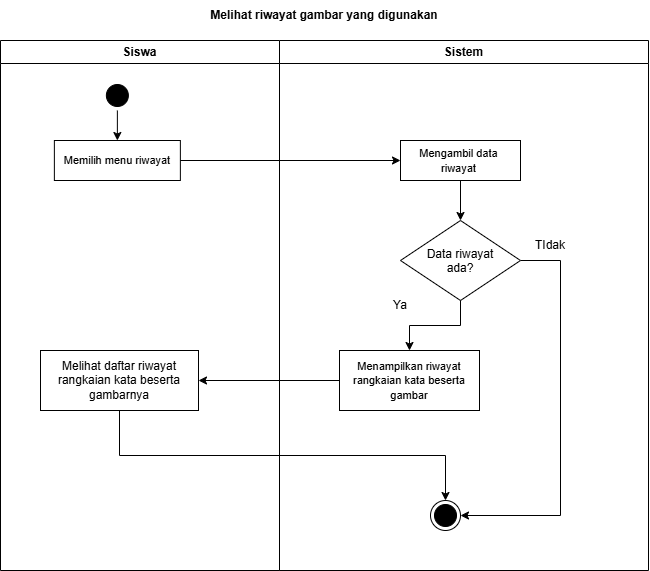

The diagram above was exported from draw.io. Its source (the exported page's mxGraphModel, read from the mxfile embedded in the PNG):
<mxGraphModel dx="976" dy="742" grid="1" gridSize="10" guides="1" tooltips="1" connect="1" arrows="1" fold="1" page="1" pageScale="1" pageWidth="827" pageHeight="1169" math="0" shadow="0">
  <root>
    <mxCell id="0" />
    <mxCell id="1" parent="0" />
    <mxCell id="aCqfv0IdJg49iLZOGzn--1" parent="1" style="text;html=1;whiteSpace=wrap;strokeColor=none;fillColor=none;align=center;verticalAlign=middle;rounded=0;fontStyle=1" value="&lt;div&gt;&lt;span style=&quot;background-color: transparent; color: light-dark(rgb(0, 0, 0), rgb(255, 255, 255));&quot;&gt;Melihat riwayat gambar yang digunakan&lt;/span&gt;&lt;/div&gt;" vertex="1">
      <mxGeometry height="30" width="380" x="224" y="80" as="geometry" />
    </mxCell>
    <mxCell id="WZi87_x8HSHrbgDy0OQi-1" parent="1" style="swimlane;whiteSpace=wrap;html=1;" value="Siswa" vertex="1">
      <mxGeometry height="530" width="279" x="90" y="120" as="geometry" />
    </mxCell>
    <mxCell id="WZi87_x8HSHrbgDy0OQi-2" edge="1" parent="WZi87_x8HSHrbgDy0OQi-1" source="WZi87_x8HSHrbgDy0OQi-3" style="edgeStyle=orthogonalEdgeStyle;rounded=0;orthogonalLoop=1;jettySize=auto;html=1;exitX=0.5;exitY=1;exitDx=0;exitDy=0;entryX=0.5;entryY=0;entryDx=0;entryDy=0;endArrow=classic;endFill=1;" target="WZi87_x8HSHrbgDy0OQi-4">
      <mxGeometry relative="1" as="geometry">
        <mxPoint x="135" y="110" as="targetPoint" />
      </mxGeometry>
    </mxCell>
    <mxCell id="WZi87_x8HSHrbgDy0OQi-3" parent="WZi87_x8HSHrbgDy0OQi-1" style="ellipse;html=1;shape=startState;fillColor=#000000;strokeColor=#000000;" value="" vertex="1">
      <mxGeometry height="30" width="30" x="101.87" y="40" as="geometry" />
    </mxCell>
    <mxCell id="WZi87_x8HSHrbgDy0OQi-4" parent="WZi87_x8HSHrbgDy0OQi-1" style="rounded=0;whiteSpace=wrap;html=1;" value="&lt;font style=&quot;font-size: 11px;&quot;&gt;Memilih menu riwayat&lt;/font&gt;" vertex="1">
      <mxGeometry height="40" width="126" x="53.87" y="100" as="geometry" />
    </mxCell>
    <mxCell id="WZi87_x8HSHrbgDy0OQi-5" parent="WZi87_x8HSHrbgDy0OQi-1" style="rounded=0;whiteSpace=wrap;html=1;" value="Melihat daftar riwayat rangkaian kata beserta gambarnya" vertex="1">
      <mxGeometry height="60" width="158" x="40" y="310" as="geometry" />
    </mxCell>
    <mxCell id="WZi87_x8HSHrbgDy0OQi-10" parent="1" style="swimlane;whiteSpace=wrap;html=1;startSize=23;" value="Sistem" vertex="1">
      <mxGeometry height="530" width="369" x="369" y="120" as="geometry" />
    </mxCell>
    <mxCell id="WZi87_x8HSHrbgDy0OQi-11" parent="WZi87_x8HSHrbgDy0OQi-10" style="rounded=0;whiteSpace=wrap;html=1;" value="&lt;span style=&quot;font-size: 11px;&quot;&gt;Menampilkan riwayat rangkaian kata beserta gambar&lt;/span&gt;" vertex="1">
      <mxGeometry height="60" width="140" x="60" y="310" as="geometry" />
    </mxCell>
    <mxCell id="WZi87_x8HSHrbgDy0OQi-12" parent="WZi87_x8HSHrbgDy0OQi-10" style="rounded=0;whiteSpace=wrap;html=1;" value="&lt;font style=&quot;font-size: 11px;&quot;&gt;Mengambil data&amp;nbsp;&lt;/font&gt;&lt;div&gt;&lt;font style=&quot;font-size: 11px;&quot;&gt;riwayat&amp;nbsp;&lt;/font&gt;&lt;/div&gt;" vertex="1">
      <mxGeometry height="40" width="120" x="121" y="100" as="geometry" />
    </mxCell>
    <mxCell id="WZi87_x8HSHrbgDy0OQi-13" parent="WZi87_x8HSHrbgDy0OQi-10" style="ellipse;html=1;shape=endState;fillColor=#000000;strokeColor=#000000;" value="" vertex="1">
      <mxGeometry height="30" width="30" x="151" y="460" as="geometry" />
    </mxCell>
    <mxCell id="WZi87_x8HSHrbgDy0OQi-19" edge="1" parent="WZi87_x8HSHrbgDy0OQi-10" source="WZi87_x8HSHrbgDy0OQi-21" style="edgeStyle=orthogonalEdgeStyle;rounded=0;orthogonalLoop=1;jettySize=auto;html=1;exitX=0;exitY=1;exitDx=0;exitDy=0;entryX=1;entryY=0.5;entryDx=0;entryDy=0;" target="WZi87_x8HSHrbgDy0OQi-13">
      <mxGeometry relative="1" x="0.1544" as="geometry">
        <Array as="points">
          <mxPoint x="281" y="220" />
          <mxPoint x="281" y="475" />
        </Array>
        <mxPoint x="281" y="620" as="sourcePoint" />
        <mxPoint x="201" y="520" as="targetPoint" />
      </mxGeometry>
    </mxCell>
    <mxCell id="WZi87_x8HSHrbgDy0OQi-21" parent="WZi87_x8HSHrbgDy0OQi-10" style="text;html=1;whiteSpace=wrap;strokeColor=none;fillColor=none;align=center;verticalAlign=middle;rounded=0;" value="TIdak" vertex="1">
      <mxGeometry height="30" width="60" x="241" y="190" as="geometry" />
    </mxCell>
    <mxCell id="WZi87_x8HSHrbgDy0OQi-26" edge="1" parent="WZi87_x8HSHrbgDy0OQi-10" source="0clr0BFcZhUNyjTTYLtQ-1" style="edgeStyle=orthogonalEdgeStyle;rounded=0;orthogonalLoop=1;jettySize=auto;html=1;entryX=0.5;entryY=1;entryDx=0;entryDy=0;startArrow=classic;startFill=1;endArrow=none;endFill=0;" target="WZi87_x8HSHrbgDy0OQi-12" value="">
      <mxGeometry relative="1" as="geometry">
        <mxPoint x="548" y="450" as="sourcePoint" />
        <mxPoint x="135" y="280" as="targetPoint" />
      </mxGeometry>
    </mxCell>
    <mxCell id="0clr0BFcZhUNyjTTYLtQ-1" parent="WZi87_x8HSHrbgDy0OQi-10" style="rhombus;whiteSpace=wrap;html=1;shapeInside=1;" value="Data riwayat ada?" vertex="1">
      <mxGeometry height="80" width="120" x="121" y="180" as="geometry" />
    </mxCell>
    <mxCell id="0clr0BFcZhUNyjTTYLtQ-2" edge="1" parent="WZi87_x8HSHrbgDy0OQi-10" source="WZi87_x8HSHrbgDy0OQi-11" style="edgeStyle=orthogonalEdgeStyle;rounded=0;orthogonalLoop=1;jettySize=auto;html=1;startArrow=classic;startFill=1;endArrow=none;endFill=0;" target="0clr0BFcZhUNyjTTYLtQ-1" value="">
      <mxGeometry relative="1" as="geometry">
        <mxPoint x="580" y="430" as="sourcePoint" />
        <mxPoint x="489" y="260" as="targetPoint" />
      </mxGeometry>
    </mxCell>
    <mxCell id="0clr0BFcZhUNyjTTYLtQ-3" parent="WZi87_x8HSHrbgDy0OQi-10" style="text;html=1;whiteSpace=wrap;strokeColor=none;fillColor=none;align=center;verticalAlign=middle;rounded=0;" value="Ya" vertex="1">
      <mxGeometry height="30" width="60" x="91" y="250" as="geometry" />
    </mxCell>
    <mxCell id="WZi87_x8HSHrbgDy0OQi-25" edge="1" parent="1" source="WZi87_x8HSHrbgDy0OQi-12" style="edgeStyle=orthogonalEdgeStyle;rounded=0;orthogonalLoop=1;jettySize=auto;html=1;exitX=0;exitY=0.5;exitDx=0;exitDy=0;startArrow=classic;startFill=1;endArrow=none;endFill=0;" target="WZi87_x8HSHrbgDy0OQi-4">
      <mxGeometry relative="1" as="geometry" />
    </mxCell>
    <mxCell id="WZi87_x8HSHrbgDy0OQi-28" edge="1" parent="1" source="WZi87_x8HSHrbgDy0OQi-11" style="edgeStyle=orthogonalEdgeStyle;rounded=0;orthogonalLoop=1;jettySize=auto;html=1;exitX=0;exitY=0.5;exitDx=0;exitDy=0;entryX=1;entryY=0.5;entryDx=0;entryDy=0;" target="WZi87_x8HSHrbgDy0OQi-5">
      <mxGeometry relative="1" as="geometry" />
    </mxCell>
    <mxCell id="WZi87_x8HSHrbgDy0OQi-15" edge="1" parent="1" source="WZi87_x8HSHrbgDy0OQi-5" style="edgeStyle=orthogonalEdgeStyle;rounded=0;orthogonalLoop=1;jettySize=auto;html=1;entryX=0.5;entryY=0;entryDx=0;entryDy=0;exitX=0.5;exitY=1;exitDx=0;exitDy=0;" target="WZi87_x8HSHrbgDy0OQi-13">
      <mxGeometry relative="1" as="geometry">
        <mxPoint x="479" y="720" as="sourcePoint" />
      </mxGeometry>
    </mxCell>
  </root>
</mxGraphModel>